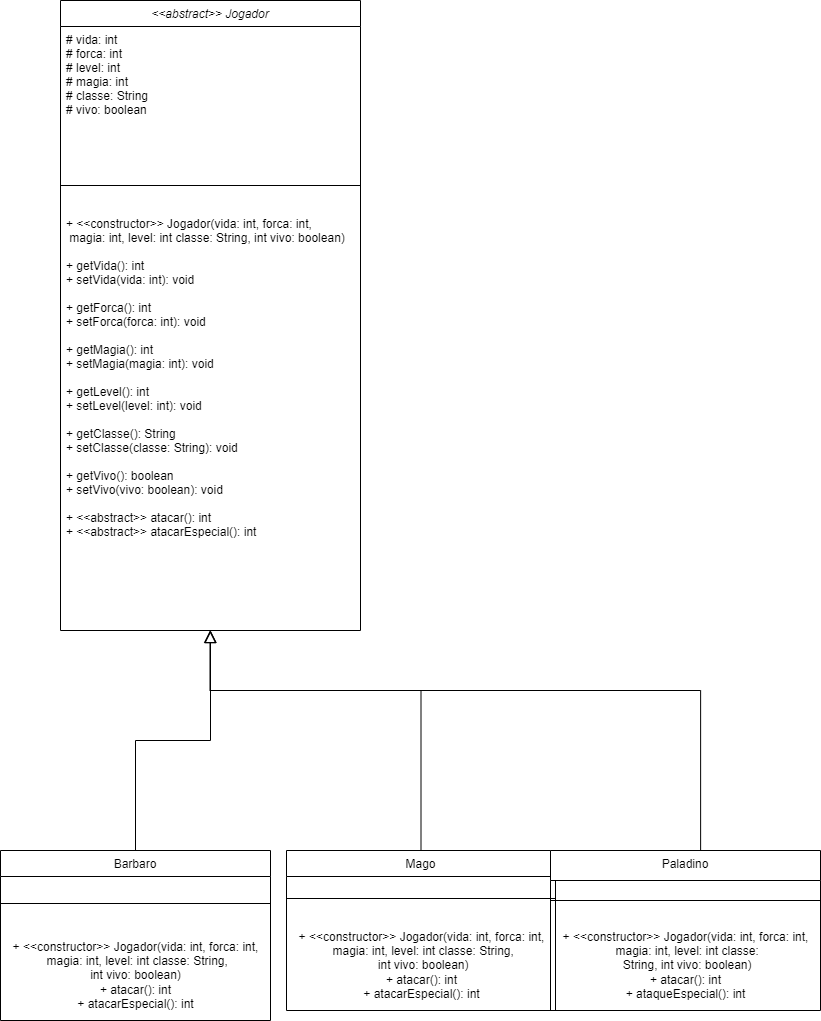

The diagram above was exported from draw.io. Its source (the exported page's mxGraphModel, read from the mxfile embedded in the PNG):
<mxGraphModel dx="1674" dy="790" grid="1" gridSize="10" guides="1" tooltips="1" connect="1" arrows="1" fold="1" page="1" pageScale="1" pageWidth="827" pageHeight="1169" math="0" shadow="0">
  <root>
    <mxCell id="WIyWlLk6GJQsqaUBKTNV-0" />
    <mxCell id="WIyWlLk6GJQsqaUBKTNV-1" parent="WIyWlLk6GJQsqaUBKTNV-0" />
    <mxCell id="zkfFHV4jXpPFQw0GAbJ--0" value="&lt;&lt;abstract&gt;&gt; Jogador" style="swimlane;fontStyle=2;align=center;verticalAlign=top;childLayout=stackLayout;horizontal=1;startSize=26;horizontalStack=0;resizeParent=1;resizeLast=0;collapsible=1;marginBottom=0;rounded=0;shadow=0;strokeWidth=1;" parent="WIyWlLk6GJQsqaUBKTNV-1" vertex="1">
      <mxGeometry x="60" y="90" width="300" height="630" as="geometry">
        <mxRectangle x="230" y="140" width="160" height="26" as="alternateBounds" />
      </mxGeometry>
    </mxCell>
    <mxCell id="zkfFHV4jXpPFQw0GAbJ--1" value="# vida: int&#10;# forca: int&#10;# level: int&#10;# magia: int&#10;# classe: String&#10;# vivo: boolean&#10;" style="text;align=left;verticalAlign=top;spacingLeft=4;spacingRight=4;overflow=hidden;rotatable=0;points=[[0,0.5],[1,0.5]];portConstraint=eastwest;" parent="zkfFHV4jXpPFQw0GAbJ--0" vertex="1">
      <mxGeometry y="26" width="300" height="134" as="geometry" />
    </mxCell>
    <mxCell id="zkfFHV4jXpPFQw0GAbJ--4" value="" style="line;html=1;strokeWidth=1;align=left;verticalAlign=middle;spacingTop=-1;spacingLeft=3;spacingRight=3;rotatable=0;labelPosition=right;points=[];portConstraint=eastwest;" parent="zkfFHV4jXpPFQw0GAbJ--0" vertex="1">
      <mxGeometry y="160" width="300" height="50" as="geometry" />
    </mxCell>
    <mxCell id="scksYL7C6AwYXF34kM0y-10" value="" style="endArrow=block;endSize=10;endFill=0;shadow=0;strokeWidth=1;rounded=0;edgeStyle=elbowEdgeStyle;elbow=vertical;exitX=0.556;exitY=0;exitDx=0;exitDy=0;exitPerimeter=0;" edge="1" parent="zkfFHV4jXpPFQw0GAbJ--0" source="scksYL7C6AwYXF34kM0y-0">
      <mxGeometry width="160" relative="1" as="geometry">
        <mxPoint x="413" y="830" as="sourcePoint" />
        <mxPoint x="150" y="630" as="targetPoint" />
        <Array as="points">
          <mxPoint x="290" y="690" />
        </Array>
      </mxGeometry>
    </mxCell>
    <mxCell id="zkfFHV4jXpPFQw0GAbJ--5" value="+ &lt;&lt;constructor&gt;&gt; Jogador(vida: int, forca: int,&#10; magia: int, level: int classe: String, int vivo: boolean)&#10;&#10;+ getVida(): int&#10;+ setVida(vida: int): void&#10;&#10;+ getForca(): int&#10;+ setForca(forca: int): void&#10;&#10;+ getMagia(): int&#10;+ setMagia(magia: int): void&#10;&#10;+ getLevel(): int&#10;+ setLevel(level: int): void&#10;&#10;+ getClasse(): String&#10;+ setClasse(classe: String): void&#10;&#10;+ getVivo(): boolean&#10;+ setVivo(vivo: boolean): void&#10;&#10;+ &lt;&lt;abstract&gt;&gt; atacar(): int&#10;+ &lt;&lt;abstract&gt;&gt; atacarEspecial(): int&#10;" style="text;align=left;verticalAlign=top;spacingLeft=4;spacingRight=4;overflow=hidden;rotatable=0;points=[[0,0.5],[1,0.5]];portConstraint=eastwest;" parent="zkfFHV4jXpPFQw0GAbJ--0" vertex="1">
      <mxGeometry y="210" width="300" height="420" as="geometry" />
    </mxCell>
    <mxCell id="zkfFHV4jXpPFQw0GAbJ--6" value="Barbaro&#10;" style="swimlane;fontStyle=0;align=center;verticalAlign=top;childLayout=stackLayout;horizontal=1;startSize=26;horizontalStack=0;resizeParent=1;resizeLast=0;collapsible=1;marginBottom=0;rounded=0;shadow=0;strokeWidth=1;" parent="WIyWlLk6GJQsqaUBKTNV-1" vertex="1">
      <mxGeometry y="940" width="270" height="170" as="geometry">
        <mxRectangle x="130" y="380" width="160" height="26" as="alternateBounds" />
      </mxGeometry>
    </mxCell>
    <mxCell id="zkfFHV4jXpPFQw0GAbJ--9" value="" style="line;html=1;strokeWidth=1;align=left;verticalAlign=middle;spacingTop=-1;spacingLeft=3;spacingRight=3;rotatable=0;labelPosition=right;points=[];portConstraint=eastwest;" parent="zkfFHV4jXpPFQw0GAbJ--6" vertex="1">
      <mxGeometry y="26" width="270" height="54" as="geometry" />
    </mxCell>
    <mxCell id="scksYL7C6AwYXF34kM0y-8" value="+ &amp;lt;&amp;lt;constructor&amp;gt;&amp;gt; Jogador(vida: int, forca: int,&lt;br style=&quot;border-color: var(--border-color); padding: 0px; margin: 0px; text-align: left;&quot;&gt;&lt;span style=&quot;text-align: left;&quot;&gt;&amp;nbsp;magia: int, level: int classe: String, &lt;br&gt;int vivo: boolean)&lt;/span&gt;&lt;br&gt;+ atacar(): int&lt;br&gt;+ atacarEspecial(): int" style="text;html=1;align=center;verticalAlign=middle;resizable=0;points=[];autosize=1;strokeColor=none;fillColor=none;" vertex="1" parent="zkfFHV4jXpPFQw0GAbJ--6">
      <mxGeometry y="80" width="270" height="90" as="geometry" />
    </mxCell>
    <mxCell id="zkfFHV4jXpPFQw0GAbJ--12" value="" style="endArrow=block;endSize=10;endFill=0;shadow=0;strokeWidth=1;rounded=0;edgeStyle=elbowEdgeStyle;elbow=vertical;exitX=0.5;exitY=0;exitDx=0;exitDy=0;" parent="WIyWlLk6GJQsqaUBKTNV-1" source="zkfFHV4jXpPFQw0GAbJ--6" edge="1">
      <mxGeometry width="160" relative="1" as="geometry">
        <mxPoint x="100" y="960" as="sourcePoint" />
        <mxPoint x="210" y="720" as="targetPoint" />
      </mxGeometry>
    </mxCell>
    <mxCell id="zkfFHV4jXpPFQw0GAbJ--13" value="Mago" style="swimlane;fontStyle=0;align=center;verticalAlign=top;childLayout=stackLayout;horizontal=1;startSize=26;horizontalStack=0;resizeParent=1;resizeLast=0;collapsible=1;marginBottom=0;rounded=0;shadow=0;strokeWidth=1;" parent="WIyWlLk6GJQsqaUBKTNV-1" vertex="1">
      <mxGeometry x="286" y="940" width="269" height="160" as="geometry">
        <mxRectangle x="340" y="380" width="170" height="26" as="alternateBounds" />
      </mxGeometry>
    </mxCell>
    <mxCell id="zkfFHV4jXpPFQw0GAbJ--15" value="" style="line;html=1;strokeWidth=1;align=left;verticalAlign=middle;spacingTop=-1;spacingLeft=3;spacingRight=3;rotatable=0;labelPosition=right;points=[];portConstraint=eastwest;" parent="zkfFHV4jXpPFQw0GAbJ--13" vertex="1">
      <mxGeometry y="26" width="269" height="44" as="geometry" />
    </mxCell>
    <mxCell id="scksYL7C6AwYXF34kM0y-4" value="+ &amp;lt;&amp;lt;constructor&amp;gt;&amp;gt; Jogador(vida: int, forca: int,&lt;br style=&quot;border-color: var(--border-color); padding: 0px; margin: 0px; text-align: left;&quot;&gt;&lt;span style=&quot;text-align: left;&quot;&gt;&amp;nbsp;magia: int, level: int classe: String,&lt;br&gt;&amp;nbsp;int vivo: boolean)&lt;br&gt;&lt;/span&gt;+ atacar(): int&lt;br&gt;+ atacarEspecial(): int" style="text;html=1;align=center;verticalAlign=middle;resizable=0;points=[];autosize=1;strokeColor=none;fillColor=none;" vertex="1" parent="zkfFHV4jXpPFQw0GAbJ--13">
      <mxGeometry y="70" width="269" height="90" as="geometry" />
    </mxCell>
    <mxCell id="zkfFHV4jXpPFQw0GAbJ--16" value="" style="endArrow=block;endSize=10;endFill=0;shadow=0;strokeWidth=1;rounded=0;edgeStyle=elbowEdgeStyle;elbow=vertical;exitX=0.5;exitY=0;exitDx=0;exitDy=0;" parent="WIyWlLk6GJQsqaUBKTNV-1" source="zkfFHV4jXpPFQw0GAbJ--13" edge="1">
      <mxGeometry width="160" relative="1" as="geometry">
        <mxPoint x="209.5" y="960" as="sourcePoint" />
        <mxPoint x="209.5" y="720" as="targetPoint" />
        <Array as="points">
          <mxPoint x="280" y="780" />
          <mxPoint x="209.5" y="760" />
        </Array>
      </mxGeometry>
    </mxCell>
    <mxCell id="scksYL7C6AwYXF34kM0y-0" value="Paladino" style="swimlane;fontStyle=0;align=center;verticalAlign=top;childLayout=stackLayout;horizontal=1;startSize=30;horizontalStack=0;resizeParent=1;resizeLast=0;collapsible=1;marginBottom=0;rounded=0;shadow=0;strokeWidth=1;" vertex="1" parent="WIyWlLk6GJQsqaUBKTNV-1">
      <mxGeometry x="550" y="940" width="270" height="160" as="geometry">
        <mxRectangle x="340" y="380" width="170" height="26" as="alternateBounds" />
      </mxGeometry>
    </mxCell>
    <mxCell id="scksYL7C6AwYXF34kM0y-2" value="" style="line;html=1;strokeWidth=1;align=left;verticalAlign=middle;spacingTop=-1;spacingLeft=3;spacingRight=3;rotatable=0;labelPosition=right;points=[];portConstraint=eastwest;" vertex="1" parent="scksYL7C6AwYXF34kM0y-0">
      <mxGeometry y="30" width="270" height="40" as="geometry" />
    </mxCell>
    <mxCell id="scksYL7C6AwYXF34kM0y-9" value="+ &amp;lt;&amp;lt;constructor&amp;gt;&amp;gt; Jogador(vida: int, forca: int,&lt;br style=&quot;border-color: var(--border-color); padding: 0px; margin: 0px; text-align: left;&quot;&gt;&lt;span style=&quot;text-align: left;&quot;&gt;&amp;nbsp;magia: int, level: int classe:&lt;br&gt;&amp;nbsp;String, int vivo: boolean)&lt;/span&gt;&lt;br&gt;+ atacar(): int&lt;br&gt;+ ataqueEspecial(): int" style="text;html=1;align=center;verticalAlign=middle;resizable=0;points=[];autosize=1;strokeColor=none;fillColor=none;" vertex="1" parent="scksYL7C6AwYXF34kM0y-0">
      <mxGeometry y="70" width="270" height="90" as="geometry" />
    </mxCell>
  </root>
</mxGraphModel>